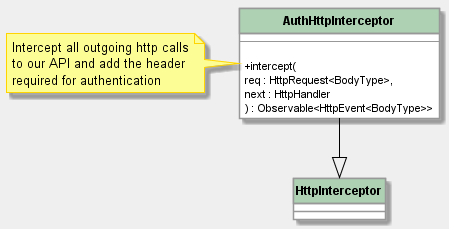

The diagram above was rendered by PlantUML. Its source (embedded in the PNG):
@startuml AuthHttpInterceptor

hide circle

skinparam {
  ArrowColor #000
  BackgroundColor #efefef
  DefaultFontName Roboto
  Linetype ortho
  NoteFontName Roboto
  SequenceLifeLineBackgroundColor #989898
  SequenceLifeLineBorderColor #000
  SequenceMessageAlignment center
  SequenceTitleFontColor #000
  ParticipantPadding 10
  ResponseMessageBelowArrow true
  classAttributeIconSize 0
  TitleFontSize 20
  TitleBorderColor #989898
  TitleBackgroundColor #fff

  Class {
    BackgroundColor #fff
    BorderColor #989898
    FontStyle bold
    HeaderBackgroundColor #add1b2
    StereotypeFontStyle normal
  }

  Class<<interface>> {
    HeaderBackgroundColor #b4a7e5
  }

  Class<<enumeration>> {
    HeaderBackgroundColor #eb937f
  }

  Package {
    BackgroundColor #c3c3c3
    BorderColor #989898
  }

  Note {
    BackgroundColor #fdfd96
    BorderColor #ffd400
  }

  Participant {
    BackgroundColor #fff
    BorderColor #989898
    FontStyle bold
  }
}
class HttpInterceptor

class AuthHttpInterceptor {
  --

  + intercept(
    req : HttpRequest<BodyType>,
    next : HttpHandler
    ) : Observable<HttpEvent<BodyType>>
}

note left of AuthHttpInterceptor
Intercept all outgoing http calls
to our API and add the header
required for authentication
end note

AuthHttpInterceptor --|> HttpInterceptor
@enduml